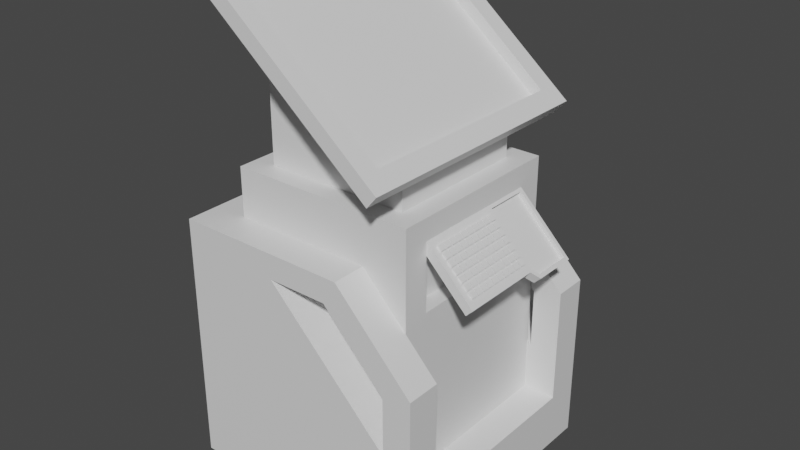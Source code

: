 # Source: terminal1.blend  (saved by Blender 2.90.8; exported with 4.5.12 LTS)
import bpy
from mathutils import Matrix  # noqa: F401  (used for matrix-valued properties, if any)

bpy.ops.wm.read_factory_settings(use_empty=True)
scene = bpy.context.scene
scene.name = 'Scene'

# ---- collections
col_terminal1 = bpy.data.collections.new('Terminal1'); scene.collection.children.link(col_terminal1)

# ---- materials (node trees are filled in below, after node groups)
mat_material = bpy.data.materials.new('Material')
mat_material.alpha_threshold = 0.0
mat_material.use_transparent_shadow = False
mat_material.line_color = (0.0, 0.0, 0.0, 1.0)

# ---- material node trees
mat_material.use_nodes = True; mat_material.node_tree.nodes.clear()
_N = mat_material.node_tree.nodes; _L = mat_material.node_tree.links
n0 = _N.new('ShaderNodeOutputMaterial'); n0.name = 'Material Output'; n0.location = (300, 300)
n1 = _N.new('ShaderNodeBsdfPrincipled'); n1.name = 'Principled BSDF'; n1.location = (10, 300)
n1.distribution = 'GGX'
n1.subsurface_method = 'BURLEY'
n1.inputs[2].default_value = 0.4
n1.inputs[3].default_value = 1.45
n1.inputs[27].default_value = (0.0, 0.0, 0.0, 1.0)
n1.inputs[28].default_value = 1.0
_L.new(n1.outputs[0], n0.inputs[0])
n0.is_active_output = True

# ---- world
world_world = bpy.data.worlds.new('World'); scene.world = world_world
world_world.use_nodes = True; world_world.node_tree.nodes.clear()
_N = world_world.node_tree.nodes; _L = world_world.node_tree.links
n0 = _N.new('ShaderNodeOutputWorld'); n0.name = 'World Output'; n0.location = (300, 300)
n1 = _N.new('ShaderNodeBackground'); n1.name = 'Background'; n1.location = (10, 300)
n1.inputs[0].default_value = (0.05088, 0.05088, 0.05088, 1.0)
_L.new(n1.outputs[0], n0.inputs[0])
n0.is_active_output = True
world_world.color = (0.05088, 0.05088, 0.05088)
world_world.use_sun_shadow = False
world_world.sun_shadow_jitter_overblur = 0.0

# ---- meshes
me_cube = bpy.data.meshes.new('Cube')
me_cube.from_pydata([(-0.7308, 0.7308, -0.5618), (-0.7308, -0.7308, -0.5618), (1.0, 1.0, -1.0), (1.0, -1.0, -1.0), (-1.0, 1.0, 1.0), (-1.0, 1.0, -1.0), (-1.0, -1.0, 1.0), (-1.0, -1.0, -1.0), (1.0, -0.7308, -0.5618), (-0.7308, -0.7308, 1.0), (1.0, 0.7308, -0.5618), (-0.7308, 0.7308, 1.0), (0.3821, -0.7308, 1.0), (0.3821, -1.0, 1.0), (1.0, -0.7308, 0.3601), (1.0, -1.0, 0.3601), (1.0, 0.7308, 0.3601), (1.0, 1.0, 0.3601), (0.3821, 0.7308, 1.0), (0.3821, 1.0, 1.0), (-0.2045, -0.7308, 0.805), (-0.2045, 1.0, 0.805), (-0.2045, -1.0, 0.805), (-0.2045, 0.7308, 0.805), (0.2752, 0.7308, 0.805), (0.2752, 1.0, 0.805), (0.2752, -1.0, 0.805), (0.2752, -0.7308, 0.805), (0.7719, 0.7308, 0.2907), (0.7719, 1.0, 0.2907), (0.7719, -1.0, 0.2907), (0.7719, -0.7308, 0.2907), (0.7719, -1.0, 0.205), (0.7719, -0.7308, -0.1726), (0.7719, -1.0, -0.1726), (0.7719, 1.0, -0.1726), (0.7719, 0.7308, -0.1726)], [], [(1, 0, 11, 9), (0, 1, 8, 10), (0, 10, 36, 23, 11), (3, 15, 32, 34, 22, 6, 7), (7, 6, 4, 5), (5, 2, 3, 7), (2, 17, 16, 10, 8, 14, 15, 3), (5, 4, 21, 35, 17, 2), (8, 33, 31, 27, 20, 9, 12, 14), (18, 19, 4, 6, 13, 12, 9, 11), (19, 18, 16, 17), (13, 15, 14, 12), (22, 20, 27, 26), (23, 21, 25, 24), (29, 28, 24, 25), (31, 30, 26, 27), (6, 22, 26, 30, 32, 15, 13), (11, 23, 24, 28, 36, 10, 16, 18), (35, 36, 28, 29), (33, 34, 32, 30, 31), (9, 20, 33, 8, 1), (21, 23, 36, 35), (20, 22, 34, 33), (17, 35, 29, 25, 21, 4, 19)])
_uv = me_cube.uv_layers.new(name='UVMap')
_uv.uv.foreach_set('vector', [0.375, 0.0, 0.375, 0.25, 0.5754, 0.25, 0.5754, 0.0, 0.125, 0.5, 0.125, 0.75, 0.3321, 0.75, 0.3321, 0.5, 0.375, 0.25, 0.375, 0.4571, 0.4249, 0.4298, 0.5504, 0.313, 0.5754, 0.25, 0.375, 0.75, 0.545, 0.75, 0.5256, 0.7785, 0.4784, 0.7785, 0.6006, 0.9006, 0.625, 1.0, 0.375, 1.0, 0.375, 0.0, 0.625, 0.0, 0.625, 0.25, 0.375, 0.25, 0.125, 0.5, 0.375, 0.5, 0.375, 0.75, 0.125, 0.75, 0.375, 0.5, 0.545, 0.5, 0.545, 0.5337, 0.4298, 0.5337, 0.4298, 0.7163, 0.545, 0.7163, 0.545, 0.75, 0.375, 0.75, 0.375, 0.25, 0.625, 0.25, 0.6006, 0.3494, 0.4784, 0.4715, 0.545, 0.5, 0.375, 0.5, 0.375, 0.7929, 0.4249, 0.8202, 0.4844, 0.8202, 0.5504, 0.8796, 0.5504, 0.937, 0.5754, 1.0, 0.5754, 0.8668, 0.4933, 0.7929, 0.7022, 0.5337, 0.7022, 0.5, 0.875, 0.5, 0.875, 0.75, 0.7022, 0.75, 0.7022, 0.7163, 0.8413, 0.7163, 0.8413, 0.5337, 0.2068, 0.5387, 0.2068, 0.5619, 0.3133, 0.5619, 0.3133, 0.5387, 0.2068, 0.7113, 0.3133, 0.7113, 0.3133, 0.6881, 0.2068, 0.6881, 0.375, 0.03868, 0.375, 0.06192, 0.625, 0.06192, 0.625, 0.03868, 0.375, 0.1881, 0.375, 0.2113, 0.625, 0.2113, 0.625, 0.1881, 0.625, 0.5387, 0.625, 0.5619, 0.875, 0.5619, 0.875, 0.5387, 0.625, 0.6881, 0.625, 0.7113, 0.875, 0.7113, 0.875, 0.6881, 0.625, 1.0, 0.6006, 0.9006, 0.6006, 0.8406, 0.5363, 0.7785, 0.5256, 0.7785, 0.545, 0.75, 0.625, 0.8272, 0.5754, 0.25, 0.5504, 0.313, 0.5504, 0.3704, 0.4844, 0.4298, 0.4249, 0.4298, 0.375, 0.4571, 0.4933, 0.4571, 0.5754, 0.3832, 0.375, 0.5387, 0.375, 0.5619, 0.625, 0.5619, 0.625, 0.5387, 0.375, 0.6881, 0.375, 0.7113, 0.5788, 0.7113, 0.625, 0.7113, 0.625, 0.6881, 0.5754, 1.0, 0.5504, 0.937, 0.4249, 0.8202, 0.375, 0.7929, 0.375, 1.0, 0.125, 0.5387, 0.125, 0.5619, 0.375, 0.5619, 0.375, 0.5387, 0.125, 0.6881, 0.125, 0.7113, 0.375, 0.7113, 0.375, 0.6881, 0.545, 0.5, 0.4784, 0.4715, 0.5363, 0.4715, 0.6006, 0.4094, 0.6006, 0.3494, 0.625, 0.25, 0.625, 0.4228])
me_cube.materials.append(mat_material)
me_cube.use_remesh_preserve_volume = False
me_cube.use_remesh_preserve_attributes = False
me_cube.use_mirror_vertex_groups = False
me_cube.update()
me_cube_003 = bpy.data.meshes.new('Cube.003')
me_cube_003.from_pydata([(0.8401, 0.7175, 0.962), (0.8401, 0.7175, 0.147), (0.8401, -0.7175, 0.962), (0.8401, -0.7175, 0.2384), (0.8401, 0.1687, 0.2384), (0.8401, 0.1687, 0.962), (0.8401, 0.2396, 0.962), (0.8401, 0.2396, 0.147), (1.013, 1.0, 1.19), (1.013, 1.0, -1.476), (1.013, -1.0, 1.19), (1.013, -1.0, -1.476), (-1.0, 1.0, 1.19), (-1.0, 1.0, -1.476), (-1.0, -1.0, 1.19), (-1.0, -1.0, -1.476), (1.013, 0.2396, 0.147), (1.013, 0.1687, 0.2384), (1.013, 0.7175, 0.147), (1.013, 0.2396, 0.962), (1.013, 0.7175, 0.962), (1.013, -0.7175, 0.962), (1.013, -0.7175, 0.2384), (1.013, 0.1687, 0.962)], [], [(7, 1, 0, 6), (4, 3, 22, 17), (1, 18, 20, 0), (7, 4, 17, 16), (3, 4, 5, 2), (1, 7, 16, 18), (4, 7, 6, 5), (8, 12, 14, 10), (11, 10, 14, 15), (15, 14, 12, 13), (13, 9, 11, 15), (9, 8, 20, 18, 16, 17, 22, 10, 11), (13, 12, 8, 9), (22, 3, 2, 21), (10, 22, 21, 23, 19, 20, 8), (23, 5, 6, 19), (19, 6, 0, 20), (21, 2, 5, 23)])
_uv = me_cube_003.uv_layers.new(name='UVMap')
_uv.uv.foreach_set('vector', [0.375, 0.1667, 0.375, 0.25, 0.625, 0.25, 0.625, 0.1667, 0.125, 0.5956, 0.125, 0.75, 0.1461, 0.75, 0.1461, 0.5956, 0.375, 0.25, 0.375, 0.2711, 0.625, 0.2711, 0.625, 0.25, 0.125, 0.5833, 0.125, 0.5956, 0.1461, 0.5956, 0.1461, 0.5833, 0.375, 0.0, 0.375, 0.1544, 0.625, 0.1544, 0.625, 0.0, 0.125, 0.5, 0.125, 0.5833, 0.1461, 0.5833, 0.1461, 0.5, 0.375, 0.1544, 0.375, 0.1667, 0.625, 0.1667, 0.625, 0.1544, 0.625, 0.5, 0.875, 0.5, 0.875, 0.75, 0.625, 0.75, 0.375, 0.75, 0.625, 0.75, 0.625, 1.0, 0.375, 1.0, 0.375, 0.0, 0.625, 0.0, 0.625, 0.25, 0.375, 0.25, 0.125, 0.5, 0.375, 0.5, 0.375, 0.75, 0.125, 0.75, 0.375, 0.5, 0.625, 0.5, 0.6036, 0.5353, 0.5272, 0.5353, 0.5272, 0.595, 0.5357, 0.6039, 0.5357, 0.7147, 0.625, 0.75, 0.375, 0.75, 0.375, 0.25, 0.625, 0.25, 0.625, 0.5, 0.375, 0.5, 0.375, 0.9789, 0.375, 1.0, 0.625, 1.0, 0.625, 0.9789, 0.625, 0.75, 0.5357, 0.7147, 0.6036, 0.7147, 0.6036, 0.6039, 0.6036, 0.595, 0.6036, 0.5353, 0.625, 0.5, 0.8539, 0.5956, 0.875, 0.5956, 0.875, 0.5833, 0.8539, 0.5833, 0.8539, 0.5833, 0.875, 0.5833, 0.875, 0.5, 0.8539, 0.5, 0.8539, 0.75, 0.875, 0.75, 0.875, 0.5956, 0.8539, 0.5956])
me_cube_003.materials.append(mat_material)
me_cube_003.use_remesh_preserve_volume = False
me_cube_003.use_remesh_preserve_attributes = False
me_cube_003.use_mirror_vertex_groups = False
me_cube_003.update()
me_cube_004 = bpy.data.meshes.new('Cube.004')
me_cube_004.from_pydata([(1.013, 1.0, 0.4176), (1.013, -1.0, 0.4176), (-1.0, 1.0, 2.068), (-1.0, -1.0, 2.068), (1.013, 1.0, -0.1427), (-1.0, -1.0, -0.1427), (1.013, -1.0, -0.1427), (-1.0, 1.0, -0.1427)], [], [(0, 2, 3, 1), (6, 1, 3, 5), (5, 3, 2, 7), (4, 0, 1, 6), (7, 2, 0, 4), (7, 4, 6, 5)])
_uv = me_cube_004.uv_layers.new(name='UVMap')
_uv.uv.foreach_set('vector', [0.625, 0.5, 0.875, 0.5, 0.875, 0.75, 0.625, 0.75, 0.5, 0.75, 0.625, 0.75, 0.625, 1.0, 0.5, 1.0, 0.5, 0.0, 0.625, 0.0, 0.625, 0.25, 0.5, 0.25, 0.5, 0.5, 0.625, 0.5, 0.625, 0.75, 0.5, 0.75, 0.5, 0.25, 0.625, 0.25, 0.625, 0.5, 0.5, 0.5, 0.5, 0.25, 0.5, 0.5, 0.5, 0.75, 0.5, 0.0])
me_cube_004.materials.append(mat_material)
me_cube_004.use_remesh_preserve_volume = False
me_cube_004.use_remesh_preserve_attributes = False
me_cube_004.use_mirror_vertex_groups = False
me_cube_004.update()
me_cube_005 = bpy.data.meshes.new('Cube.005')
me_cube_005.from_pydata([(1.198, 1.799, 0.2658), (1.198, -1.799, 0.2658), (-1.185, 1.799, 2.22), (-1.185, -1.799, 2.22), (1.124, -1.53, 0.6001), (-0.8427, -1.53, 2.213), (1.124, 1.53, 0.6001), (-0.8427, 1.53, 2.213), (1.332, -1.799, 0.4292), (-1.051, -1.799, 2.384), (1.332, 1.799, 0.4292), (-1.051, 1.799, 2.384), (1.025, -1.53, 0.4793), (-0.9418, -1.53, 2.092), (1.025, 1.53, 0.4793), (-0.9418, 1.53, 2.092)], [], [(0, 1, 3, 2), (6, 7, 15, 14), (2, 3, 9, 11), (3, 1, 8, 9), (0, 2, 11, 10), (1, 0, 10, 8), (4, 5, 9, 8), (6, 4, 8, 10), (5, 7, 11, 9), (7, 6, 10, 11), (14, 15, 13, 12), (4, 6, 14, 12), (7, 5, 13, 15), (5, 4, 12, 13)])
_uv = me_cube_005.uv_layers.new(name='UVMap')
_uv.uv.foreach_set('vector', [0.625, 0.5, 0.625, 0.75, 0.875, 0.75, 0.875, 0.5, 0.6469, 0.5187, 0.8531, 0.5187, 0.8531, 0.5187, 0.6469, 0.5187, 0.875, 0.5, 0.875, 0.75, 0.875, 0.75, 0.875, 0.5, 0.875, 0.75, 0.625, 0.75, 0.625, 0.75, 0.875, 0.75, 0.625, 0.5, 0.875, 0.5, 0.875, 0.5, 0.625, 0.5, 0.625, 0.75, 0.625, 0.5, 0.625, 0.5, 0.625, 0.75, 0.6469, 0.7313, 0.8531, 0.7313, 0.875, 0.75, 0.625, 0.75, 0.6469, 0.5187, 0.6469, 0.7313, 0.625, 0.75, 0.625, 0.5, 0.8531, 0.7313, 0.8531, 0.5187, 0.875, 0.5, 0.875, 0.75, 0.8531, 0.5187, 0.6469, 0.5187, 0.625, 0.5, 0.875, 0.5, 0.6469, 0.5187, 0.8531, 0.5187, 0.8531, 0.7313, 0.6469, 0.7313, 0.6469, 0.7313, 0.6469, 0.5187, 0.6469, 0.5187, 0.6469, 0.7313, 0.8531, 0.5187, 0.8531, 0.7313, 0.8531, 0.7313, 0.8531, 0.5187, 0.8531, 0.7313, 0.6469, 0.7313, 0.6469, 0.7313, 0.8531, 0.7313])
me_cube_005.materials.append(mat_material)
me_cube_005.use_remesh_preserve_volume = False
me_cube_005.use_remesh_preserve_attributes = False
me_cube_005.use_mirror_vertex_groups = False
me_cube_005.update()
me_cube_007 = bpy.data.meshes.new('Cube.007')
me_cube_007.from_pydata([(0.04837, 0.4953, 0.2071), (0.04837, 0.4953, -0.3365), (0.04837, -0.5243, 0.2361), (0.04837, -0.5243, -0.2927), (-0.02602, 0.5243, 0.2361), (-0.02602, 0.5243, -0.3655), (-0.02602, -0.5243, 0.2361), (-0.02602, -0.5243, -0.2927), (-0.02602, 0.1233, -0.2927), (0.04837, 0.1523, 0.2071), (-0.02602, 0.1233, 0.2361), (0.04837, 0.1523, -0.2834), (-0.02602, 0.1751, 0.2361), (0.04837, 0.1901, -0.3365), (-0.02602, 0.1751, -0.3655), (0.04837, 0.1751, 0.2071), (0.04837, 0.5243, 0.2361), (0.04837, 0.5243, -0.3655), (0.04837, 0.1751, -0.3655), (0.04837, 0.1751, 0.2361), (0.04837, 0.1233, 0.2361), (0.04837, 0.1233, -0.2927), (0.01787, 0.1751, 0.2071), (0.01787, 0.1901, -0.3365), (0.01787, 0.4953, 0.2071), (0.01787, 0.4953, -0.3365), (0.01787, 0.1523, 0.2071), (0.01787, 0.1523, -0.2834)], [], [(20, 10, 6, 2), (3, 2, 6, 7), (14, 12, 4, 5), (8, 21, 3, 7), (21, 20, 2, 3), (5, 4, 16, 17), (9, 11, 27, 26), (14, 18, 21, 8), (7, 6, 10, 8), (19, 12, 10, 20), (16, 4, 12, 19), (5, 17, 18, 14), (0, 15, 22, 24), (8, 10, 12, 14), (0, 1, 17, 16), (1, 13, 18, 17), (9, 15, 19, 20), (11, 9, 20, 21), (13, 11, 21, 18), (15, 0, 16, 19), (23, 22, 26, 27), (25, 24, 22, 23), (13, 1, 25, 23), (11, 13, 23, 27), (15, 9, 26, 22), (1, 0, 24, 25)])
_uv = me_cube_007.uv_layers.new(name='UVMap')
_uv.uv.foreach_set('vector', [0.625, 0.5956, 0.875, 0.5956, 0.875, 0.75, 0.625, 0.75, 0.375, 0.75, 0.625, 0.75, 0.625, 1.0, 0.375, 1.0, 0.375, 0.1667, 0.625, 0.1667, 0.625, 0.25, 0.375, 0.25, 0.125, 0.5956, 0.375, 0.5956, 0.375, 0.75, 0.125, 0.75, 0.375, 0.5956, 0.625, 0.5956, 0.625, 0.75, 0.375, 0.75, 0.375, 0.25, 0.625, 0.25, 0.625, 0.5, 0.375, 0.5, 0.6122, 0.5887, 0.3962, 0.5887, 0.3962, 0.5887, 0.6122, 0.5887, 0.125, 0.5833, 0.375, 0.5833, 0.375, 0.5956, 0.125, 0.5956, 0.375, 0.0, 0.625, 0.0, 0.625, 0.1544, 0.375, 0.1544, 0.625, 0.5833, 0.875, 0.5833, 0.875, 0.5956, 0.625, 0.5956, 0.625, 0.5, 0.875, 0.5, 0.875, 0.5833, 0.625, 0.5833, 0.125, 0.5, 0.375, 0.5, 0.375, 0.5833, 0.125, 0.5833, 0.6129, 0.5069, 0.6129, 0.5833, 0.6129, 0.5833, 0.6129, 0.5069, 0.375, 0.1544, 0.625, 0.1544, 0.625, 0.1667, 0.375, 0.1667, 0.6129, 0.5069, 0.3871, 0.5069, 0.375, 0.5, 0.625, 0.5, 0.3871, 0.5069, 0.3954, 0.5797, 0.375, 0.5833, 0.375, 0.5, 0.6122, 0.5887, 0.6129, 0.5833, 0.625, 0.5833, 0.625, 0.5956, 0.3962, 0.5887, 0.6122, 0.5887, 0.625, 0.5956, 0.375, 0.5956, 0.3954, 0.5797, 0.3962, 0.5887, 0.375, 0.5956, 0.375, 0.5833, 0.6129, 0.5833, 0.6129, 0.5069, 0.625, 0.5, 0.625, 0.5833, 0.3954, 0.5797, 0.6129, 0.5833, 0.6122, 0.5887, 0.3962, 0.5887, 0.3871, 0.5069, 0.6129, 0.5069, 0.6129, 0.5833, 0.3954, 0.5797, 0.3954, 0.5797, 0.3871, 0.5069, 0.3871, 0.5069, 0.3954, 0.5797, 0.3962, 0.5887, 0.3954, 0.5797, 0.3954, 0.5797, 0.3962, 0.5887, 0.6129, 0.5833, 0.6122, 0.5887, 0.6122, 0.5887, 0.6129, 0.5833, 0.3871, 0.5069, 0.6129, 0.5069, 0.6129, 0.5069, 0.3871, 0.5069])
me_cube_007.materials.append(mat_material)
me_cube_007.use_remesh_preserve_volume = False
me_cube_007.use_remesh_preserve_attributes = False
me_cube_007.use_mirror_vertex_groups = False
me_cube_007.update()
me_cube_008 = bpy.data.meshes.new('Cube.008')
me_cube_008.from_pydata([(-1.0, -1.0, -1.0), (-1.0, -1.0, 1.0), (-1.0, 1.0, -1.0), (-1.0, 1.0, 1.0), (1.0, -1.0, -1.0), (1.0, -1.0, 1.0), (1.0, 1.0, -1.0), (1.0, 1.0, 1.0)], [], [(0, 1, 3, 2), (2, 3, 7, 6), (6, 7, 5, 4), (4, 5, 1, 0), (2, 6, 4, 0), (7, 3, 1, 5)])
_uv = me_cube_008.uv_layers.new(name='UVMap')
_uv.uv.foreach_set('vector', [0.375, 0.0, 0.625, 0.0, 0.625, 0.25, 0.375, 0.25, 0.375, 0.25, 0.625, 0.25, 0.625, 0.5, 0.375, 0.5, 0.375, 0.5, 0.625, 0.5, 0.625, 0.75, 0.375, 0.75, 0.375, 0.75, 0.625, 0.75, 0.625, 1.0, 0.375, 1.0, 0.125, 0.5, 0.375, 0.5, 0.375, 0.75, 0.125, 0.75, 0.625, 0.5, 0.875, 0.5, 0.875, 0.75, 0.625, 0.75])
me_cube_008.use_remesh_fix_poles = True
me_cube_008.use_remesh_preserve_attributes = False
me_cube_008.use_mirror_vertex_groups = False
me_cube_008.update()

# ---- objects
ob_cube = bpy.data.objects.new('Cube', me_cube)
ob_cube_003 = bpy.data.objects.new('Cube.003', me_cube_003)
ob_cube_004 = bpy.data.objects.new('Cube.004', me_cube_004)
ob_cube_005 = bpy.data.objects.new('Cube.005', me_cube_005)
ob_cube_007 = bpy.data.objects.new('Cube.007', me_cube_007)
ob_cube_008 = bpy.data.objects.new('Cube.008', me_cube_008)

# ---- transforms, parenting, visibility, modifiers, constraints
ob_cube.location = (0.0, -19.78, 0.0)
ob_cube.lock_rotations_4d = False
ob_cube.empty_display_type = 'ARROWS'
ob_cube.lineart.crease_threshold = 0.0
ob_cube_003.parent = ob_cube
ob_cube_003.location = (0.0, 0.0, 0.5167)
ob_cube_003.scale = (0.7308, 0.7308, 0.7308)
ob_cube_003.lock_rotations_4d = False
ob_cube_003.empty_display_type = 'ARROWS'
ob_cube_003.lineart.crease_threshold = 0.0
ob_cube_004.parent = ob_cube
ob_cube_004.location = (0.0, 0.0, 1.468)
ob_cube_004.scale = (0.5689, 0.5689, 0.5689)
ob_cube_004.lock_rotations_4d = False
ob_cube_004.empty_display_type = 'ARROWS'
ob_cube_004.lineart.crease_threshold = 0.0
ob_cube_005.parent = ob_cube
ob_cube_005.location = (0.0, 0.0, 1.468)
ob_cube_005.scale = (0.5689, 0.5689, 0.5689)
ob_cube_005.lock_rotations_4d = False
ob_cube_005.empty_display_type = 'ARROWS'
ob_cube_005.lineart.crease_threshold = 0.0
ob_cube_007.parent = ob_cube
ob_cube_007.location = (0.8716, 0.0, 1.02)
ob_cube_007.rotation_euler = (0.0, -0.7854, 0.0)
ob_cube_007.lock_rotations_4d = False
ob_cube_007.empty_display_type = 'ARROWS'
ob_cube_007.lineart.crease_threshold = 0.0
ob_cube_008.parent = ob_cube
ob_cube_008.location = (0.7929, -0.4507, 1.157)
ob_cube_008.rotation_euler = (5.565e-08, 0.7854, 1.344e-07)
ob_cube_008.scale = (0.0229, 0.0229, 0.0229)
ob_cube_008.lineart.crease_threshold = 0.0
_m = ob_cube_008.modifiers.new('Array', 'ARRAY')
_m.count = 7
_m.constant_offset_displace = (0.0, 0.0, 0.0)
_m.relative_offset_displace = (1.3, 0.0, 0.0)
_m = ob_cube_008.modifiers.new('Array.001', 'ARRAY')
_m.count = 10
_m.constant_offset_displace = (0.0, 0.0, 0.0)
_m.relative_offset_displace = (0.0, 1.3, 0.0)

# ---- collection membership
col_terminal1.objects.link(ob_cube)
col_terminal1.objects.link(ob_cube_003)
col_terminal1.objects.link(ob_cube_004)
col_terminal1.objects.link(ob_cube_005)
col_terminal1.objects.link(ob_cube_007)
col_terminal1.objects.link(ob_cube_008)

# ---- scene / render settings (as saved in the file)
scene.frame_start = 1; scene.frame_end = 250; scene.frame_set(1)
scene.render.engine = 'BLENDER_EEVEE_NEXT'
scene.cycles.use_denoising = False
scene.cycles.samples = 128
scene.cycles.sampling_pattern = 'TABULATED_SOBOL'
scene.cycles.use_adaptive_sampling = False
scene.cycles.use_light_tree = False
scene.view_settings.view_transform = 'Filmic'
bpy.context.view_layer.update()

# ---- added for rendering (the .blend has no active camera and no usable light): camera, sun
cam_auto = bpy.data.cameras.new('AutoCamera')
cam_auto.lens = 50.0
cam_auto.sensor_width = 36.0
cam_auto.clip_end = 1000.0
ob_auto_camera = bpy.data.objects.new('AutoCamera', cam_auto)
scene.collection.objects.link(ob_auto_camera)
ob_auto_camera.location = (4.56694, -25.1594, 4.49978)
ob_auto_camera.rotation_euler = (1.09748, -7.21219e-08, 0.694738)
scene.camera = ob_auto_camera
light_auto_sun = bpy.data.lights.new('AutoSun', 'SUN')
light_auto_sun.energy = 3.0
light_auto_sun.angle = 0.0523599
ob_auto_sun = bpy.data.objects.new('AutoSun', light_auto_sun)
scene.collection.objects.link(ob_auto_sun)
ob_auto_sun.rotation_euler = (0.872665, 0.174533, 0.523599)
bpy.context.view_layer.update()
